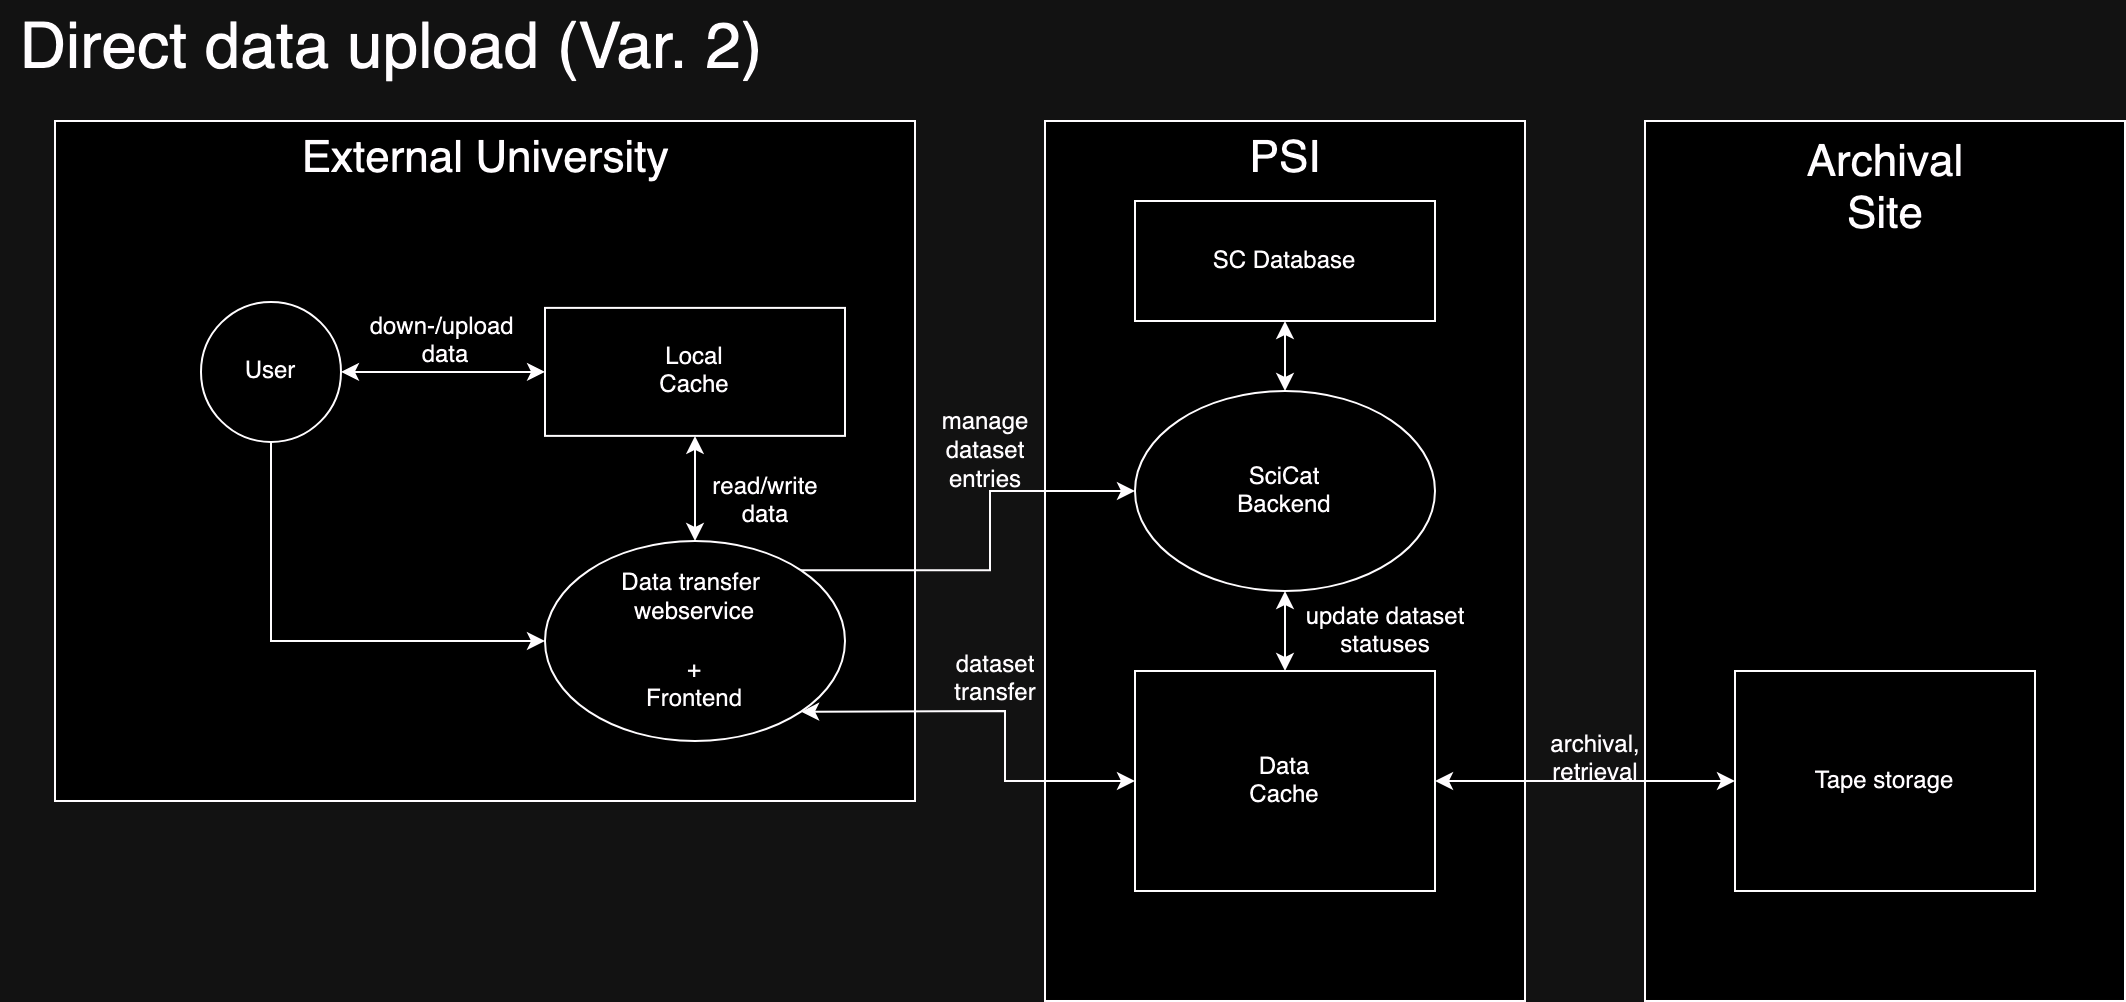

The diagram above was exported from draw.io. Its source (the exported page's mxGraphModel, read from the mxfile embedded in the PNG):
<mxGraphModel dx="1472" dy="1026" grid="1" gridSize="10" guides="1" tooltips="1" connect="1" arrows="1" fold="1" page="1" pageScale="1" pageWidth="1169" pageHeight="827" math="0" shadow="0">
  <root>
    <mxCell id="0" />
    <mxCell id="1" parent="0" />
    <mxCell id="Qtx_ZqEV-sZvL8ISs7kM-2" value="" style="rounded=0;whiteSpace=wrap;html=1;fillColor=default;" parent="1" vertex="1">
      <mxGeometry x="562" y="60" width="240" height="440" as="geometry" />
    </mxCell>
    <mxCell id="Qtx_ZqEV-sZvL8ISs7kM-39" value="" style="rounded=0;whiteSpace=wrap;html=1;fillColor=default;" parent="1" vertex="1">
      <mxGeometry x="862" y="60" width="240" height="440" as="geometry" />
    </mxCell>
    <mxCell id="Qtx_ZqEV-sZvL8ISs7kM-1" value="" style="rounded=0;whiteSpace=wrap;html=1;fillColor=default;" parent="1" vertex="1">
      <mxGeometry x="67" y="60" width="430" height="340" as="geometry" />
    </mxCell>
    <mxCell id="Qtx_ZqEV-sZvL8ISs7kM-29" value="User" style="ellipse;whiteSpace=wrap;html=1;" parent="1" vertex="1">
      <mxGeometry x="140" y="150.44" width="70" height="70" as="geometry" />
    </mxCell>
    <mxCell id="Qtx_ZqEV-sZvL8ISs7kM-6" value="&lt;div&gt;&lt;font style=&quot;font-size: 22px;&quot;&gt;External University&lt;/font&gt;&lt;/div&gt;" style="text;html=1;align=center;verticalAlign=middle;resizable=0;points=[];autosize=1;strokeColor=none;fillColor=none;" parent="1" vertex="1">
      <mxGeometry x="177" y="60" width="210" height="40" as="geometry" />
    </mxCell>
    <mxCell id="Qtx_ZqEV-sZvL8ISs7kM-37" style="edgeStyle=orthogonalEdgeStyle;rounded=0;orthogonalLoop=1;jettySize=auto;html=1;exitX=1;exitY=0;exitDx=0;exitDy=0;entryX=0;entryY=0.5;entryDx=0;entryDy=0;" parent="1" source="Qtx_ZqEV-sZvL8ISs7kM-16" target="Qtx_ZqEV-sZvL8ISs7kM-36" edge="1">
      <mxGeometry relative="1" as="geometry" />
    </mxCell>
    <mxCell id="Qtx_ZqEV-sZvL8ISs7kM-16" value="&lt;div&gt;Data transfer&amp;nbsp;&lt;/div&gt;&lt;div&gt;webservice&lt;/div&gt;&lt;div&gt;&lt;br&gt;&lt;/div&gt;&lt;div&gt;+&lt;/div&gt;&lt;div&gt;Frontend&lt;br&gt;&lt;/div&gt;" style="ellipse;whiteSpace=wrap;html=1;" parent="1" vertex="1">
      <mxGeometry x="312" y="270" width="150" height="100" as="geometry" />
    </mxCell>
    <mxCell id="Qtx_ZqEV-sZvL8ISs7kM-25" value="" style="endArrow=classic;html=1;rounded=0;entryX=0;entryY=0.5;entryDx=0;entryDy=0;" parent="1" source="Qtx_ZqEV-sZvL8ISs7kM-29" target="Qtx_ZqEV-sZvL8ISs7kM-16" edge="1">
      <mxGeometry width="50" height="50" relative="1" as="geometry">
        <mxPoint x="530" y="500" as="sourcePoint" />
        <mxPoint x="130" y="680" as="targetPoint" />
        <Array as="points">
          <mxPoint x="175" y="320" />
        </Array>
      </mxGeometry>
    </mxCell>
    <mxCell id="Qtx_ZqEV-sZvL8ISs7kM-27" style="edgeStyle=orthogonalEdgeStyle;rounded=0;orthogonalLoop=1;jettySize=auto;html=1;exitX=0.5;exitY=1;exitDx=0;exitDy=0;" parent="1" edge="1">
      <mxGeometry relative="1" as="geometry">
        <mxPoint x="230" y="254.44" as="sourcePoint" />
        <mxPoint x="230" y="254.44" as="targetPoint" />
      </mxGeometry>
    </mxCell>
    <mxCell id="Qtx_ZqEV-sZvL8ISs7kM-28" style="edgeStyle=orthogonalEdgeStyle;rounded=0;orthogonalLoop=1;jettySize=auto;html=1;exitX=0.5;exitY=1;exitDx=0;exitDy=0;" parent="1" edge="1">
      <mxGeometry relative="1" as="geometry">
        <mxPoint x="230" y="254.44" as="sourcePoint" />
        <mxPoint x="230" y="254.44" as="targetPoint" />
      </mxGeometry>
    </mxCell>
    <mxCell id="Qtx_ZqEV-sZvL8ISs7kM-40" value="&lt;div&gt;&lt;font style=&quot;font-size: 22px;&quot;&gt;Archival&lt;/font&gt;&lt;/div&gt;&lt;div&gt;&lt;font style=&quot;font-size: 22px;&quot;&gt;Site&lt;br&gt;&lt;/font&gt;&lt;/div&gt;" style="text;html=1;align=center;verticalAlign=middle;resizable=0;points=[];autosize=1;strokeColor=none;fillColor=none;" parent="1" vertex="1">
      <mxGeometry x="932.0038461538461" y="60" width="100" height="70" as="geometry" />
    </mxCell>
    <mxCell id="Qtx_ZqEV-sZvL8ISs7kM-44" value="Tape storage" style="rounded=0;whiteSpace=wrap;html=1;" parent="1" vertex="1">
      <mxGeometry x="907" y="335" width="150" height="110" as="geometry" />
    </mxCell>
    <mxCell id="Qtx_ZqEV-sZvL8ISs7kM-45" value="" style="endArrow=classic;startArrow=classic;html=1;rounded=0;entryX=0;entryY=0.5;entryDx=0;entryDy=0;" parent="1" source="Qtx_ZqEV-sZvL8ISs7kM-31" target="Qtx_ZqEV-sZvL8ISs7kM-44" edge="1">
      <mxGeometry width="50" height="50" relative="1" as="geometry">
        <mxPoint x="792" y="434" as="sourcePoint" />
        <mxPoint x="842" y="384" as="targetPoint" />
      </mxGeometry>
    </mxCell>
    <mxCell id="Qtx_ZqEV-sZvL8ISs7kM-3" value="&lt;font style=&quot;font-size: 22px;&quot;&gt;PSI&lt;/font&gt;" style="text;html=1;align=center;verticalAlign=middle;resizable=0;points=[];autosize=1;strokeColor=none;fillColor=none;" parent="1" vertex="1">
      <mxGeometry x="652.0038461538461" y="60" width="60" height="40" as="geometry" />
    </mxCell>
    <mxCell id="Qtx_ZqEV-sZvL8ISs7kM-31" value="Data&lt;br&gt;&lt;div&gt;Cache&lt;/div&gt;" style="rounded=0;whiteSpace=wrap;html=1;" parent="1" vertex="1">
      <mxGeometry x="607" y="335" width="150" height="110" as="geometry" />
    </mxCell>
    <mxCell id="Qtx_ZqEV-sZvL8ISs7kM-36" value="&lt;div&gt;SciCat&lt;/div&gt;&lt;div&gt;Backend&lt;br&gt;&lt;/div&gt;" style="ellipse;whiteSpace=wrap;html=1;" parent="1" vertex="1">
      <mxGeometry x="607" y="195" width="150" height="100" as="geometry" />
    </mxCell>
    <mxCell id="Qtx_ZqEV-sZvL8ISs7kM-38" value="" style="endArrow=classic;startArrow=classic;html=1;rounded=0;entryX=0.5;entryY=1;entryDx=0;entryDy=0;exitX=0.5;exitY=0;exitDx=0;exitDy=0;" parent="1" source="Qtx_ZqEV-sZvL8ISs7kM-31" target="Qtx_ZqEV-sZvL8ISs7kM-36" edge="1">
      <mxGeometry width="50" height="50" relative="1" as="geometry">
        <mxPoint x="632" y="410" as="sourcePoint" />
        <mxPoint x="682" y="360" as="targetPoint" />
      </mxGeometry>
    </mxCell>
    <mxCell id="Qtx_ZqEV-sZvL8ISs7kM-42" value="SC Database" style="rounded=0;whiteSpace=wrap;html=1;" parent="1" vertex="1">
      <mxGeometry x="607" y="100" width="150" height="60" as="geometry" />
    </mxCell>
    <mxCell id="Qtx_ZqEV-sZvL8ISs7kM-43" value="" style="endArrow=classic;startArrow=classic;html=1;rounded=0;entryX=0.5;entryY=1;entryDx=0;entryDy=0;exitX=0.5;exitY=0;exitDx=0;exitDy=0;" parent="1" source="Qtx_ZqEV-sZvL8ISs7kM-36" target="Qtx_ZqEV-sZvL8ISs7kM-42" edge="1">
      <mxGeometry width="50" height="50" relative="1" as="geometry">
        <mxPoint x="632" y="210" as="sourcePoint" />
        <mxPoint x="682" y="160" as="targetPoint" />
      </mxGeometry>
    </mxCell>
    <mxCell id="Qtx_ZqEV-sZvL8ISs7kM-48" value="&lt;div&gt;archival,&lt;/div&gt;&lt;div&gt;retrieval&lt;/div&gt;" style="text;html=1;align=center;verticalAlign=middle;resizable=0;points=[];autosize=1;strokeColor=none;fillColor=none;" parent="1" vertex="1">
      <mxGeometry x="802" y="359" width="70" height="40" as="geometry" />
    </mxCell>
    <mxCell id="Qtx_ZqEV-sZvL8ISs7kM-49" value="" style="endArrow=classic;startArrow=classic;html=1;rounded=0;exitX=1;exitY=1;exitDx=0;exitDy=0;entryX=0;entryY=0.5;entryDx=0;entryDy=0;" parent="1" source="Qtx_ZqEV-sZvL8ISs7kM-16" target="Qtx_ZqEV-sZvL8ISs7kM-31" edge="1">
      <mxGeometry width="50" height="50" relative="1" as="geometry">
        <mxPoint x="512" y="260" as="sourcePoint" />
        <mxPoint x="562" y="210" as="targetPoint" />
        <Array as="points">
          <mxPoint x="542" y="355" />
          <mxPoint x="542" y="390" />
        </Array>
      </mxGeometry>
    </mxCell>
    <mxCell id="Qtx_ZqEV-sZvL8ISs7kM-50" value="&lt;div&gt;dataset&lt;/div&gt;&lt;div&gt;transfer&lt;br&gt;&lt;/div&gt;" style="text;html=1;align=center;verticalAlign=middle;resizable=0;points=[];autosize=1;strokeColor=none;fillColor=none;" parent="1" vertex="1">
      <mxGeometry x="507" y="319" width="60" height="40" as="geometry" />
    </mxCell>
    <mxCell id="Qtx_ZqEV-sZvL8ISs7kM-51" value="&lt;div&gt;manage&lt;br&gt;&lt;/div&gt;&lt;div&gt;dataset&lt;/div&gt;&lt;div&gt;entries&lt;br&gt;&lt;/div&gt;" style="text;html=1;align=center;verticalAlign=middle;resizable=0;points=[];autosize=1;strokeColor=none;fillColor=none;" parent="1" vertex="1">
      <mxGeometry x="497" y="195" width="70" height="60" as="geometry" />
    </mxCell>
    <mxCell id="Qtx_ZqEV-sZvL8ISs7kM-52" value="&lt;div&gt;update dataset&lt;/div&gt;&lt;div&gt;statuses&lt;/div&gt;" style="text;html=1;align=center;verticalAlign=middle;resizable=0;points=[];autosize=1;strokeColor=none;fillColor=none;" parent="1" vertex="1">
      <mxGeometry x="682" y="295" width="100" height="40" as="geometry" />
    </mxCell>
    <mxCell id="Qtx_ZqEV-sZvL8ISs7kM-56" value="&lt;font style=&quot;font-size: 32px;&quot;&gt;Direct data upload (Var. 2)&lt;br&gt;&lt;/font&gt;" style="text;html=1;align=center;verticalAlign=middle;resizable=0;points=[];autosize=1;strokeColor=none;fillColor=none;" parent="1" vertex="1">
      <mxGeometry x="40" width="390" height="50" as="geometry" />
    </mxCell>
    <mxCell id="LCoBVIRBcTyNbc4_5Wvu-2" value="&lt;div&gt;down-/upload&amp;nbsp;&lt;/div&gt;&lt;div&gt;data&lt;/div&gt;" style="text;html=1;align=center;verticalAlign=middle;resizable=0;points=[];autosize=1;strokeColor=none;fillColor=none;" parent="1" vertex="1">
      <mxGeometry x="212" y="150.44" width="100" height="40" as="geometry" />
    </mxCell>
    <mxCell id="LCoBVIRBcTyNbc4_5Wvu-4" value="Local&lt;br&gt;&lt;div&gt;Cache&lt;/div&gt;" style="rounded=0;whiteSpace=wrap;html=1;" parent="1" vertex="1">
      <mxGeometry x="312" y="153.44" width="150" height="64" as="geometry" />
    </mxCell>
    <mxCell id="LCoBVIRBcTyNbc4_5Wvu-5" value="" style="endArrow=classic;startArrow=classic;html=1;rounded=0;exitX=1;exitY=0.5;exitDx=0;exitDy=0;entryX=0;entryY=0.5;entryDx=0;entryDy=0;" parent="1" source="Qtx_ZqEV-sZvL8ISs7kM-29" target="LCoBVIRBcTyNbc4_5Wvu-4" edge="1">
      <mxGeometry width="50" height="50" relative="1" as="geometry">
        <mxPoint x="232" y="217.44" as="sourcePoint" />
        <mxPoint x="282" y="167.44" as="targetPoint" />
      </mxGeometry>
    </mxCell>
    <mxCell id="LCoBVIRBcTyNbc4_5Wvu-6" value="" style="endArrow=classic;startArrow=classic;html=1;rounded=0;exitX=0.5;exitY=1;exitDx=0;exitDy=0;entryX=0.5;entryY=0;entryDx=0;entryDy=0;" parent="1" source="LCoBVIRBcTyNbc4_5Wvu-4" target="Qtx_ZqEV-sZvL8ISs7kM-16" edge="1">
      <mxGeometry width="50" height="50" relative="1" as="geometry">
        <mxPoint x="542" y="320" as="sourcePoint" />
        <mxPoint x="387" y="370" as="targetPoint" />
      </mxGeometry>
    </mxCell>
    <mxCell id="LCoBVIRBcTyNbc4_5Wvu-8" value="&lt;div&gt;read/write&lt;/div&gt;&lt;div&gt;data&lt;br&gt;&lt;/div&gt;" style="text;html=1;align=center;verticalAlign=middle;resizable=0;points=[];autosize=1;strokeColor=none;fillColor=none;" parent="1" vertex="1">
      <mxGeometry x="382" y="230" width="80" height="40" as="geometry" />
    </mxCell>
  </root>
</mxGraphModel>